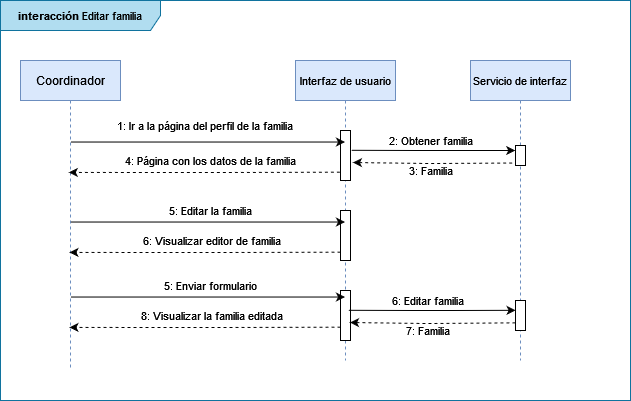

The diagram above was exported from draw.io. Its source (the exported page's mxGraphModel, read from the mxfile embedded in the PNG):
<mxGraphModel dx="813" dy="446" grid="1" gridSize="10" guides="1" tooltips="1" connect="1" arrows="1" fold="1" page="1" pageScale="1" pageWidth="850" pageHeight="1100" math="0" shadow="0">
  <root>
    <mxCell id="0" />
    <mxCell id="1" parent="0" />
    <mxCell id="3nuBFxr9cyL0pnOWT2aG-1" value="Coordinador" style="shape=umlLifeline;perimeter=lifelinePerimeter;container=1;collapsible=0;recursiveResize=0;rounded=0;shadow=0;strokeWidth=1;fillColor=#dae8fc;strokeColor=#6c8ebf;" parent="1" vertex="1">
      <mxGeometry x="50" y="80" width="100" height="310" as="geometry" />
    </mxCell>
    <mxCell id="3nuBFxr9cyL0pnOWT2aG-5" value="Interfaz de usuario" style="shape=umlLifeline;perimeter=lifelinePerimeter;container=1;collapsible=0;recursiveResize=0;rounded=0;shadow=0;strokeWidth=1;fontSize=11;fillColor=#dae8fc;strokeColor=#6c8ebf;" parent="1" vertex="1">
      <mxGeometry x="325" y="80" width="100" height="300" as="geometry" />
    </mxCell>
    <mxCell id="fScgSht1iu77TljdElkJ-5" value="" style="points=[];perimeter=orthogonalPerimeter;rounded=0;shadow=0;strokeWidth=1;" vertex="1" parent="3nuBFxr9cyL0pnOWT2aG-5">
      <mxGeometry x="45" y="70" width="10" height="50" as="geometry" />
    </mxCell>
    <mxCell id="fScgSht1iu77TljdElkJ-52" value="" style="points=[];perimeter=orthogonalPerimeter;rounded=0;shadow=0;strokeWidth=1;" vertex="1" parent="3nuBFxr9cyL0pnOWT2aG-5">
      <mxGeometry x="45" y="150" width="10" height="50" as="geometry" />
    </mxCell>
    <mxCell id="fScgSht1iu77TljdElkJ-74" value="" style="points=[];perimeter=orthogonalPerimeter;rounded=0;shadow=0;strokeWidth=1;" vertex="1" parent="3nuBFxr9cyL0pnOWT2aG-5">
      <mxGeometry x="45" y="230" width="10" height="50" as="geometry" />
    </mxCell>
    <mxCell id="fScgSht1iu77TljdElkJ-1" value="Servicio de interfaz" style="shape=umlLifeline;perimeter=lifelinePerimeter;container=1;collapsible=0;recursiveResize=0;rounded=0;shadow=0;strokeWidth=1;fontSize=11;fillColor=#dae8fc;strokeColor=#6c8ebf;" vertex="1" parent="1">
      <mxGeometry x="500" y="80" width="100" height="300" as="geometry" />
    </mxCell>
    <mxCell id="fScgSht1iu77TljdElkJ-9" value="" style="points=[];perimeter=orthogonalPerimeter;rounded=0;shadow=0;strokeWidth=1;" vertex="1" parent="fScgSht1iu77TljdElkJ-1">
      <mxGeometry x="45" y="85" width="10" height="20" as="geometry" />
    </mxCell>
    <mxCell id="fScgSht1iu77TljdElkJ-75" value="" style="points=[];perimeter=orthogonalPerimeter;rounded=0;shadow=0;strokeWidth=1;" vertex="1" parent="fScgSht1iu77TljdElkJ-1">
      <mxGeometry x="45" y="240" width="10" height="30" as="geometry" />
    </mxCell>
    <mxCell id="fScgSht1iu77TljdElkJ-3" value="" style="endArrow=classic;html=1;rounded=0;fontSize=11;exitX=0.5;exitY=0.263;exitDx=0;exitDy=0;exitPerimeter=0;" edge="1" parent="1" source="3nuBFxr9cyL0pnOWT2aG-1" target="3nuBFxr9cyL0pnOWT2aG-5">
      <mxGeometry width="50" height="50" relative="1" as="geometry">
        <mxPoint x="170" y="160" as="sourcePoint" />
        <mxPoint x="450" y="370" as="targetPoint" />
      </mxGeometry>
    </mxCell>
    <mxCell id="fScgSht1iu77TljdElkJ-4" value="1: Ir a la página del perfil de la familia" style="text;html=1;strokeColor=none;fillColor=none;align=center;verticalAlign=middle;whiteSpace=wrap;rounded=0;fontSize=11;" vertex="1" parent="1">
      <mxGeometry x="100" y="130" width="270" height="30" as="geometry" />
    </mxCell>
    <mxCell id="fScgSht1iu77TljdElkJ-8" value="" style="endArrow=classic;html=1;rounded=0;fontSize=11;dashed=1;exitX=-0.333;exitY=0.875;exitDx=0;exitDy=0;exitPerimeter=0;entryX=1.245;entryY=0.64;entryDx=0;entryDy=0;entryPerimeter=0;" edge="1" parent="1" source="fScgSht1iu77TljdElkJ-9" target="fScgSht1iu77TljdElkJ-5">
      <mxGeometry width="50" height="50" relative="1" as="geometry">
        <mxPoint x="490" y="360" as="sourcePoint" />
        <mxPoint x="390" y="183" as="targetPoint" />
        <Array as="points">
          <mxPoint x="460" y="183" />
        </Array>
      </mxGeometry>
    </mxCell>
    <mxCell id="fScgSht1iu77TljdElkJ-12" value="2: Obtener familia" style="text;html=1;align=center;verticalAlign=middle;resizable=0;points=[];autosize=1;strokeColor=none;fillColor=none;fontSize=11;" vertex="1" parent="1">
      <mxGeometry x="410" y="150" width="100" height="20" as="geometry" />
    </mxCell>
    <mxCell id="fScgSht1iu77TljdElkJ-13" value="3: Familia" style="text;html=1;align=center;verticalAlign=middle;resizable=0;points=[];autosize=1;strokeColor=none;fillColor=none;fontSize=11;" vertex="1" parent="1">
      <mxGeometry x="430" y="180" width="60" height="20" as="geometry" />
    </mxCell>
    <mxCell id="fScgSht1iu77TljdElkJ-14" value="" style="endArrow=classic;html=1;rounded=0;fontSize=11;entryX=0.483;entryY=0.361;entryDx=0;entryDy=0;entryPerimeter=0;dashed=1;exitX=-0.066;exitY=0.833;exitDx=0;exitDy=0;exitPerimeter=0;" edge="1" parent="1" source="fScgSht1iu77TljdElkJ-5" target="3nuBFxr9cyL0pnOWT2aG-1">
      <mxGeometry width="50" height="50" relative="1" as="geometry">
        <mxPoint x="375" y="188" as="sourcePoint" />
        <mxPoint x="364.5000000000002" y="229.5800000000001" as="targetPoint" />
        <Array as="points">
          <mxPoint x="240" y="192" />
        </Array>
      </mxGeometry>
    </mxCell>
    <mxCell id="fScgSht1iu77TljdElkJ-15" value="4: Página con los datos de la familia" style="text;html=1;align=center;verticalAlign=middle;resizable=0;points=[];autosize=1;strokeColor=none;fillColor=none;fontSize=11;" vertex="1" parent="1">
      <mxGeometry x="145" y="170" width="190" height="20" as="geometry" />
    </mxCell>
    <mxCell id="fScgSht1iu77TljdElkJ-16" value="&lt;b&gt;interacción &lt;/b&gt;Editar familia" style="shape=umlFrame;whiteSpace=wrap;html=1;fontSize=11;width=160;height=30;fillColor=#b1ddf0;strokeColor=#10739e;" vertex="1" parent="1">
      <mxGeometry x="30" y="20" width="630" height="400" as="geometry" />
    </mxCell>
    <mxCell id="fScgSht1iu77TljdElkJ-49" value="" style="endArrow=classic;html=1;rounded=0;fontSize=11;exitX=0.5;exitY=0.263;exitDx=0;exitDy=0;exitPerimeter=0;" edge="1" parent="1">
      <mxGeometry width="50" height="50" relative="1" as="geometry">
        <mxPoint x="100" y="241.5300000000001" as="sourcePoint" />
        <mxPoint x="374.5000000000002" y="241.5300000000001" as="targetPoint" />
      </mxGeometry>
    </mxCell>
    <mxCell id="fScgSht1iu77TljdElkJ-54" value="5: Editar la familia" style="text;html=1;strokeColor=none;fillColor=none;align=center;verticalAlign=middle;whiteSpace=wrap;rounded=0;fontSize=11;" vertex="1" parent="1">
      <mxGeometry x="105" y="215" width="270" height="30" as="geometry" />
    </mxCell>
    <mxCell id="fScgSht1iu77TljdElkJ-60" value="" style="endArrow=classic;html=1;rounded=0;fontSize=11;entryX=0.483;entryY=0.361;entryDx=0;entryDy=0;entryPerimeter=0;dashed=1;exitX=-0.066;exitY=0.833;exitDx=0;exitDy=0;exitPerimeter=0;" edge="1" parent="1">
      <mxGeometry width="50" height="50" relative="1" as="geometry">
        <mxPoint x="370" y="271.65" as="sourcePoint" />
        <mxPoint x="98.96000000000001" y="271.90999999999997" as="targetPoint" />
        <Array as="points">
          <mxPoint x="240.66" y="272" />
        </Array>
      </mxGeometry>
    </mxCell>
    <mxCell id="fScgSht1iu77TljdElkJ-61" value="6: Visualizar editor de familia" style="text;html=1;align=center;verticalAlign=middle;resizable=0;points=[];autosize=1;strokeColor=none;fillColor=none;fontSize=11;" vertex="1" parent="1">
      <mxGeometry x="165.66" y="250" width="150" height="20" as="geometry" />
    </mxCell>
    <mxCell id="fScgSht1iu77TljdElkJ-64" value="" style="endArrow=classic;html=1;rounded=0;fontSize=11;exitX=0.5;exitY=0.263;exitDx=0;exitDy=0;exitPerimeter=0;" edge="1" parent="1">
      <mxGeometry width="50" height="50" relative="1" as="geometry">
        <mxPoint x="100" y="316.53000000000003" as="sourcePoint" />
        <mxPoint x="374.50000000000034" y="316.53000000000003" as="targetPoint" />
      </mxGeometry>
    </mxCell>
    <mxCell id="fScgSht1iu77TljdElkJ-65" value="5: Enviar formulario" style="text;html=1;strokeColor=none;fillColor=none;align=center;verticalAlign=middle;whiteSpace=wrap;rounded=0;fontSize=11;" vertex="1" parent="1">
      <mxGeometry x="105" y="290" width="270" height="30" as="geometry" />
    </mxCell>
    <mxCell id="fScgSht1iu77TljdElkJ-66" value="" style="endArrow=classic;html=1;rounded=0;fontSize=11;entryX=0.483;entryY=0.361;entryDx=0;entryDy=0;entryPerimeter=0;dashed=1;exitX=-0.066;exitY=0.833;exitDx=0;exitDy=0;exitPerimeter=0;" edge="1" parent="1">
      <mxGeometry width="50" height="50" relative="1" as="geometry">
        <mxPoint x="370" y="346.65" as="sourcePoint" />
        <mxPoint x="98.96000000000004" y="346.90999999999997" as="targetPoint" />
        <Array as="points">
          <mxPoint x="240.66" y="347" />
        </Array>
      </mxGeometry>
    </mxCell>
    <mxCell id="fScgSht1iu77TljdElkJ-67" value="8: Visualizar la familia editada" style="text;html=1;align=center;verticalAlign=middle;resizable=0;points=[];autosize=1;strokeColor=none;fillColor=none;fontSize=11;" vertex="1" parent="1">
      <mxGeometry x="160.66" y="325" width="160" height="20" as="geometry" />
    </mxCell>
    <mxCell id="fScgSht1iu77TljdElkJ-69" value="" style="endArrow=classic;html=1;rounded=0;fontSize=11;exitX=1.104;exitY=0.396;exitDx=0;exitDy=0;exitPerimeter=0;" edge="1" parent="1" source="fScgSht1iu77TljdElkJ-5">
      <mxGeometry width="50" height="50" relative="1" as="geometry">
        <mxPoint x="400" y="170" as="sourcePoint" />
        <mxPoint x="544.7499999999999" y="170" as="targetPoint" />
        <Array as="points">
          <mxPoint x="445.25" y="170" />
          <mxPoint x="485.25" y="170" />
        </Array>
      </mxGeometry>
    </mxCell>
    <mxCell id="fScgSht1iu77TljdElkJ-70" value="" style="endArrow=classic;html=1;rounded=0;fontSize=11;dashed=1;exitX=-0.012;exitY=0.744;exitDx=0;exitDy=0;exitPerimeter=0;entryX=1.245;entryY=0.64;entryDx=0;entryDy=0;entryPerimeter=0;" edge="1" parent="1" source="fScgSht1iu77TljdElkJ-75">
      <mxGeometry width="50" height="50" relative="1" as="geometry">
        <mxPoint x="538.7700000000001" y="342.5" as="sourcePoint" />
        <mxPoint x="379.55000000000007" y="342" as="targetPoint" />
        <Array as="points">
          <mxPoint x="457.1" y="343" />
        </Array>
      </mxGeometry>
    </mxCell>
    <mxCell id="fScgSht1iu77TljdElkJ-71" value="6: Editar familia" style="text;html=1;align=center;verticalAlign=middle;resizable=0;points=[];autosize=1;strokeColor=none;fillColor=none;fontSize=11;" vertex="1" parent="1">
      <mxGeometry x="412.1" y="310" width="90" height="20" as="geometry" />
    </mxCell>
    <mxCell id="fScgSht1iu77TljdElkJ-72" value="7: Familia" style="text;html=1;align=center;verticalAlign=middle;resizable=0;points=[];autosize=1;strokeColor=none;fillColor=none;fontSize=11;" vertex="1" parent="1">
      <mxGeometry x="427.1" y="340" width="60" height="20" as="geometry" />
    </mxCell>
    <mxCell id="fScgSht1iu77TljdElkJ-73" value="" style="endArrow=classic;html=1;rounded=0;fontSize=11;exitX=1.104;exitY=0.396;exitDx=0;exitDy=0;exitPerimeter=0;entryX=0.008;entryY=0.327;entryDx=0;entryDy=0;entryPerimeter=0;" edge="1" parent="1" target="fScgSht1iu77TljdElkJ-75">
      <mxGeometry width="50" height="50" relative="1" as="geometry">
        <mxPoint x="378.14" y="329.8" as="sourcePoint" />
        <mxPoint x="541.8499999999999" y="330" as="targetPoint" />
        <Array as="points">
          <mxPoint x="442.35" y="330" />
          <mxPoint x="482.35" y="330" />
        </Array>
      </mxGeometry>
    </mxCell>
  </root>
</mxGraphModel>